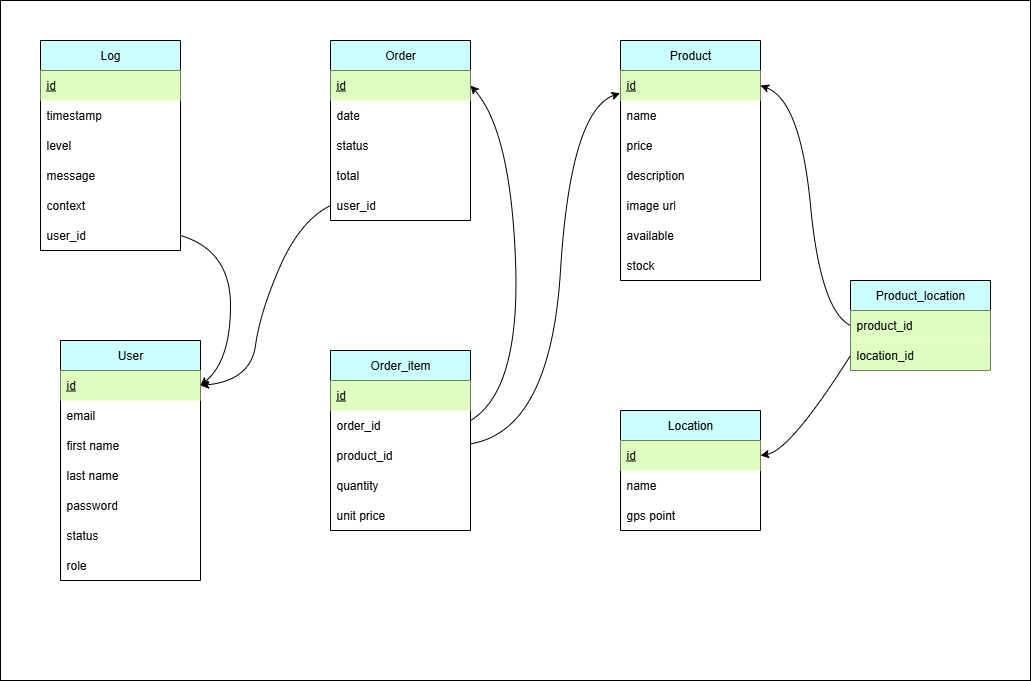

The diagram above was exported from draw.io. Its source (the exported page's mxGraphModel, read from the mxfile embedded in the PNG):
<mxGraphModel dx="1753" dy="782" grid="1" gridSize="10" guides="1" tooltips="1" connect="1" arrows="1" fold="1" page="1" pageScale="1" pageWidth="827" pageHeight="1169" math="0" shadow="0">
  <root>
    <mxCell id="0" />
    <mxCell id="1" parent="0" />
    <mxCell id="TsidvjXvnip8UBPnhBja-1" value="" style="rounded=0;whiteSpace=wrap;html=1;" vertex="1" parent="1">
      <mxGeometry x="140" y="380" width="1030" height="680" as="geometry" />
    </mxCell>
    <mxCell id="TsidvjXvnip8UBPnhBja-2" value="User" style="swimlane;fontStyle=0;childLayout=stackLayout;horizontal=1;startSize=30;horizontalStack=0;resizeParent=1;resizeParentMax=0;resizeLast=0;collapsible=1;marginBottom=0;whiteSpace=wrap;html=1;fillColor=#CCFFFF;" vertex="1" parent="1">
      <mxGeometry x="200" y="720" width="140" height="240" as="geometry" />
    </mxCell>
    <mxCell id="TsidvjXvnip8UBPnhBja-52" value="&lt;u&gt;id&lt;/u&gt;" style="text;strokeColor=none;fillColor=#DFFFC0;align=left;verticalAlign=middle;spacingLeft=4;spacingRight=4;overflow=hidden;points=[[0,0.5],[1,0.5]];portConstraint=eastwest;rotatable=0;whiteSpace=wrap;html=1;" vertex="1" parent="TsidvjXvnip8UBPnhBja-2">
      <mxGeometry y="30" width="140" height="30" as="geometry" />
    </mxCell>
    <mxCell id="TsidvjXvnip8UBPnhBja-3" value="email" style="text;strokeColor=none;fillColor=none;align=left;verticalAlign=middle;spacingLeft=4;spacingRight=4;overflow=hidden;points=[[0,0.5],[1,0.5]];portConstraint=eastwest;rotatable=0;whiteSpace=wrap;html=1;" vertex="1" parent="TsidvjXvnip8UBPnhBja-2">
      <mxGeometry y="60" width="140" height="30" as="geometry" />
    </mxCell>
    <mxCell id="TsidvjXvnip8UBPnhBja-4" value="first name" style="text;strokeColor=none;fillColor=none;align=left;verticalAlign=middle;spacingLeft=4;spacingRight=4;overflow=hidden;points=[[0,0.5],[1,0.5]];portConstraint=eastwest;rotatable=0;whiteSpace=wrap;html=1;" vertex="1" parent="TsidvjXvnip8UBPnhBja-2">
      <mxGeometry y="90" width="140" height="30" as="geometry" />
    </mxCell>
    <mxCell id="TsidvjXvnip8UBPnhBja-5" value="last name" style="text;strokeColor=none;fillColor=none;align=left;verticalAlign=middle;spacingLeft=4;spacingRight=4;overflow=hidden;points=[[0,0.5],[1,0.5]];portConstraint=eastwest;rotatable=0;whiteSpace=wrap;html=1;" vertex="1" parent="TsidvjXvnip8UBPnhBja-2">
      <mxGeometry y="120" width="140" height="30" as="geometry" />
    </mxCell>
    <mxCell id="TsidvjXvnip8UBPnhBja-6" value="password" style="text;strokeColor=none;fillColor=none;align=left;verticalAlign=middle;spacingLeft=4;spacingRight=4;overflow=hidden;points=[[0,0.5],[1,0.5]];portConstraint=eastwest;rotatable=0;whiteSpace=wrap;html=1;" vertex="1" parent="TsidvjXvnip8UBPnhBja-2">
      <mxGeometry y="150" width="140" height="30" as="geometry" />
    </mxCell>
    <mxCell id="TsidvjXvnip8UBPnhBja-7" value="status" style="text;strokeColor=none;fillColor=none;align=left;verticalAlign=middle;spacingLeft=4;spacingRight=4;overflow=hidden;points=[[0,0.5],[1,0.5]];portConstraint=eastwest;rotatable=0;whiteSpace=wrap;html=1;" vertex="1" parent="TsidvjXvnip8UBPnhBja-2">
      <mxGeometry y="180" width="140" height="30" as="geometry" />
    </mxCell>
    <mxCell id="TsidvjXvnip8UBPnhBja-8" value="role" style="text;strokeColor=none;fillColor=none;align=left;verticalAlign=middle;spacingLeft=4;spacingRight=4;overflow=hidden;points=[[0,0.5],[1,0.5]];portConstraint=eastwest;rotatable=0;whiteSpace=wrap;html=1;" vertex="1" parent="TsidvjXvnip8UBPnhBja-2">
      <mxGeometry y="210" width="140" height="30" as="geometry" />
    </mxCell>
    <mxCell id="TsidvjXvnip8UBPnhBja-9" value="Product" style="swimlane;fontStyle=0;childLayout=stackLayout;horizontal=1;startSize=30;horizontalStack=0;resizeParent=1;resizeParentMax=0;resizeLast=0;collapsible=1;marginBottom=0;whiteSpace=wrap;html=1;fillColor=#CCFFFF;" vertex="1" parent="1">
      <mxGeometry x="760" y="420" width="140" height="240" as="geometry" />
    </mxCell>
    <mxCell id="TsidvjXvnip8UBPnhBja-51" value="&lt;u&gt;id&lt;/u&gt;" style="text;strokeColor=none;fillColor=#DFFFC0;align=left;verticalAlign=middle;spacingLeft=4;spacingRight=4;overflow=hidden;points=[[0,0.5],[1,0.5]];portConstraint=eastwest;rotatable=0;whiteSpace=wrap;html=1;" vertex="1" parent="TsidvjXvnip8UBPnhBja-9">
      <mxGeometry y="30" width="140" height="30" as="geometry" />
    </mxCell>
    <mxCell id="TsidvjXvnip8UBPnhBja-10" value="name" style="text;strokeColor=none;fillColor=none;align=left;verticalAlign=middle;spacingLeft=4;spacingRight=4;overflow=hidden;points=[[0,0.5],[1,0.5]];portConstraint=eastwest;rotatable=0;whiteSpace=wrap;html=1;" vertex="1" parent="TsidvjXvnip8UBPnhBja-9">
      <mxGeometry y="60" width="140" height="30" as="geometry" />
    </mxCell>
    <mxCell id="TsidvjXvnip8UBPnhBja-11" value="price" style="text;strokeColor=none;fillColor=none;align=left;verticalAlign=middle;spacingLeft=4;spacingRight=4;overflow=hidden;points=[[0,0.5],[1,0.5]];portConstraint=eastwest;rotatable=0;whiteSpace=wrap;html=1;" vertex="1" parent="TsidvjXvnip8UBPnhBja-9">
      <mxGeometry y="90" width="140" height="30" as="geometry" />
    </mxCell>
    <mxCell id="TsidvjXvnip8UBPnhBja-12" value="description" style="text;strokeColor=none;fillColor=none;align=left;verticalAlign=middle;spacingLeft=4;spacingRight=4;overflow=hidden;points=[[0,0.5],[1,0.5]];portConstraint=eastwest;rotatable=0;whiteSpace=wrap;html=1;" vertex="1" parent="TsidvjXvnip8UBPnhBja-9">
      <mxGeometry y="120" width="140" height="30" as="geometry" />
    </mxCell>
    <mxCell id="TsidvjXvnip8UBPnhBja-13" value="image url" style="text;strokeColor=none;fillColor=none;align=left;verticalAlign=middle;spacingLeft=4;spacingRight=4;overflow=hidden;points=[[0,0.5],[1,0.5]];portConstraint=eastwest;rotatable=0;whiteSpace=wrap;html=1;" vertex="1" parent="TsidvjXvnip8UBPnhBja-9">
      <mxGeometry y="150" width="140" height="30" as="geometry" />
    </mxCell>
    <mxCell id="TsidvjXvnip8UBPnhBja-14" value="available" style="text;strokeColor=none;fillColor=none;align=left;verticalAlign=middle;spacingLeft=4;spacingRight=4;overflow=hidden;points=[[0,0.5],[1,0.5]];portConstraint=eastwest;rotatable=0;whiteSpace=wrap;html=1;" vertex="1" parent="TsidvjXvnip8UBPnhBja-9">
      <mxGeometry y="180" width="140" height="30" as="geometry" />
    </mxCell>
    <mxCell id="TsidvjXvnip8UBPnhBja-15" value="stock" style="text;strokeColor=none;fillColor=none;align=left;verticalAlign=middle;spacingLeft=4;spacingRight=4;overflow=hidden;points=[[0,0.5],[1,0.5]];portConstraint=eastwest;rotatable=0;whiteSpace=wrap;html=1;" vertex="1" parent="TsidvjXvnip8UBPnhBja-9">
      <mxGeometry y="210" width="140" height="30" as="geometry" />
    </mxCell>
    <mxCell id="TsidvjXvnip8UBPnhBja-16" value="Location" style="swimlane;fontStyle=0;childLayout=stackLayout;horizontal=1;startSize=30;horizontalStack=0;resizeParent=1;resizeParentMax=0;resizeLast=0;collapsible=1;marginBottom=0;whiteSpace=wrap;html=1;fillColor=#CCFFFF;" vertex="1" parent="1">
      <mxGeometry x="760" y="790" width="140" height="120" as="geometry" />
    </mxCell>
    <mxCell id="TsidvjXvnip8UBPnhBja-17" value="&lt;u&gt;id&lt;/u&gt;" style="text;strokeColor=none;fillColor=#DFFFC0;align=left;verticalAlign=middle;spacingLeft=4;spacingRight=4;overflow=hidden;points=[[0,0.5],[1,0.5]];portConstraint=eastwest;rotatable=0;whiteSpace=wrap;html=1;" vertex="1" parent="TsidvjXvnip8UBPnhBja-16">
      <mxGeometry y="30" width="140" height="30" as="geometry" />
    </mxCell>
    <mxCell id="TsidvjXvnip8UBPnhBja-18" value="name" style="text;strokeColor=none;fillColor=none;align=left;verticalAlign=middle;spacingLeft=4;spacingRight=4;overflow=hidden;points=[[0,0.5],[1,0.5]];portConstraint=eastwest;rotatable=0;whiteSpace=wrap;html=1;" vertex="1" parent="TsidvjXvnip8UBPnhBja-16">
      <mxGeometry y="60" width="140" height="30" as="geometry" />
    </mxCell>
    <mxCell id="TsidvjXvnip8UBPnhBja-19" value="gps point" style="text;strokeColor=none;fillColor=none;align=left;verticalAlign=middle;spacingLeft=4;spacingRight=4;overflow=hidden;points=[[0,0.5],[1,0.5]];portConstraint=eastwest;rotatable=0;whiteSpace=wrap;html=1;" vertex="1" parent="TsidvjXvnip8UBPnhBja-16">
      <mxGeometry y="90" width="140" height="30" as="geometry" />
    </mxCell>
    <mxCell id="TsidvjXvnip8UBPnhBja-20" value="Order" style="swimlane;fontStyle=0;childLayout=stackLayout;horizontal=1;startSize=30;horizontalStack=0;resizeParent=1;resizeParentMax=0;resizeLast=0;collapsible=1;marginBottom=0;whiteSpace=wrap;html=1;fillColor=#CCFFFF;" vertex="1" parent="1">
      <mxGeometry x="470" y="420" width="140" height="180" as="geometry" />
    </mxCell>
    <mxCell id="TsidvjXvnip8UBPnhBja-21" value="&lt;u&gt;id&lt;/u&gt;" style="text;strokeColor=none;fillColor=#DFFFC0;align=left;verticalAlign=middle;spacingLeft=4;spacingRight=4;overflow=hidden;points=[[0,0.5],[1,0.5]];portConstraint=eastwest;rotatable=0;whiteSpace=wrap;html=1;" vertex="1" parent="TsidvjXvnip8UBPnhBja-20">
      <mxGeometry y="30" width="140" height="30" as="geometry" />
    </mxCell>
    <mxCell id="TsidvjXvnip8UBPnhBja-22" value="date" style="text;strokeColor=none;fillColor=none;align=left;verticalAlign=middle;spacingLeft=4;spacingRight=4;overflow=hidden;points=[[0,0.5],[1,0.5]];portConstraint=eastwest;rotatable=0;whiteSpace=wrap;html=1;" vertex="1" parent="TsidvjXvnip8UBPnhBja-20">
      <mxGeometry y="60" width="140" height="30" as="geometry" />
    </mxCell>
    <mxCell id="TsidvjXvnip8UBPnhBja-23" value="status" style="text;strokeColor=none;fillColor=none;align=left;verticalAlign=middle;spacingLeft=4;spacingRight=4;overflow=hidden;points=[[0,0.5],[1,0.5]];portConstraint=eastwest;rotatable=0;whiteSpace=wrap;html=1;" vertex="1" parent="TsidvjXvnip8UBPnhBja-20">
      <mxGeometry y="90" width="140" height="30" as="geometry" />
    </mxCell>
    <mxCell id="TsidvjXvnip8UBPnhBja-24" value="total" style="text;strokeColor=none;fillColor=none;align=left;verticalAlign=middle;spacingLeft=4;spacingRight=4;overflow=hidden;points=[[0,0.5],[1,0.5]];portConstraint=eastwest;rotatable=0;whiteSpace=wrap;html=1;" vertex="1" parent="TsidvjXvnip8UBPnhBja-20">
      <mxGeometry y="120" width="140" height="30" as="geometry" />
    </mxCell>
    <mxCell id="TsidvjXvnip8UBPnhBja-72" value="user_id" style="text;strokeColor=none;fillColor=none;align=left;verticalAlign=middle;spacingLeft=4;spacingRight=4;overflow=hidden;points=[[0,0.5],[1,0.5]];portConstraint=eastwest;rotatable=0;whiteSpace=wrap;html=1;" vertex="1" parent="TsidvjXvnip8UBPnhBja-20">
      <mxGeometry y="150" width="140" height="30" as="geometry" />
    </mxCell>
    <mxCell id="TsidvjXvnip8UBPnhBja-25" value="Log" style="swimlane;fontStyle=0;childLayout=stackLayout;horizontal=1;startSize=30;horizontalStack=0;resizeParent=1;resizeParentMax=0;resizeLast=0;collapsible=1;marginBottom=0;whiteSpace=wrap;html=1;fillColor=#CCFFFF;" vertex="1" parent="1">
      <mxGeometry x="180" y="420" width="140" height="210" as="geometry" />
    </mxCell>
    <mxCell id="TsidvjXvnip8UBPnhBja-26" value="&lt;u&gt;id&lt;/u&gt;" style="text;strokeColor=none;fillColor=#DFFFC0;align=left;verticalAlign=middle;spacingLeft=4;spacingRight=4;overflow=hidden;points=[[0,0.5],[1,0.5]];portConstraint=eastwest;rotatable=0;whiteSpace=wrap;html=1;" vertex="1" parent="TsidvjXvnip8UBPnhBja-25">
      <mxGeometry y="30" width="140" height="30" as="geometry" />
    </mxCell>
    <mxCell id="TsidvjXvnip8UBPnhBja-27" value="timestamp" style="text;strokeColor=none;fillColor=none;align=left;verticalAlign=middle;spacingLeft=4;spacingRight=4;overflow=hidden;points=[[0,0.5],[1,0.5]];portConstraint=eastwest;rotatable=0;whiteSpace=wrap;html=1;" vertex="1" parent="TsidvjXvnip8UBPnhBja-25">
      <mxGeometry y="60" width="140" height="30" as="geometry" />
    </mxCell>
    <mxCell id="TsidvjXvnip8UBPnhBja-28" value="level" style="text;strokeColor=none;fillColor=none;align=left;verticalAlign=middle;spacingLeft=4;spacingRight=4;overflow=hidden;points=[[0,0.5],[1,0.5]];portConstraint=eastwest;rotatable=0;whiteSpace=wrap;html=1;" vertex="1" parent="TsidvjXvnip8UBPnhBja-25">
      <mxGeometry y="90" width="140" height="30" as="geometry" />
    </mxCell>
    <mxCell id="TsidvjXvnip8UBPnhBja-29" value="message" style="text;strokeColor=none;fillColor=none;align=left;verticalAlign=middle;spacingLeft=4;spacingRight=4;overflow=hidden;points=[[0,0.5],[1,0.5]];portConstraint=eastwest;rotatable=0;whiteSpace=wrap;html=1;" vertex="1" parent="TsidvjXvnip8UBPnhBja-25">
      <mxGeometry y="120" width="140" height="30" as="geometry" />
    </mxCell>
    <mxCell id="TsidvjXvnip8UBPnhBja-30" value="context" style="text;strokeColor=none;fillColor=none;align=left;verticalAlign=middle;spacingLeft=4;spacingRight=4;overflow=hidden;points=[[0,0.5],[1,0.5]];portConstraint=eastwest;rotatable=0;whiteSpace=wrap;html=1;" vertex="1" parent="TsidvjXvnip8UBPnhBja-25">
      <mxGeometry y="150" width="140" height="30" as="geometry" />
    </mxCell>
    <mxCell id="TsidvjXvnip8UBPnhBja-60" value="user_id" style="text;strokeColor=none;fillColor=none;align=left;verticalAlign=middle;spacingLeft=4;spacingRight=4;overflow=hidden;points=[[0,0.5],[1,0.5]];portConstraint=eastwest;rotatable=0;whiteSpace=wrap;html=1;" vertex="1" parent="TsidvjXvnip8UBPnhBja-25">
      <mxGeometry y="180" width="140" height="30" as="geometry" />
    </mxCell>
    <mxCell id="TsidvjXvnip8UBPnhBja-53" value="Order_item" style="swimlane;fontStyle=0;childLayout=stackLayout;horizontal=1;startSize=30;horizontalStack=0;resizeParent=1;resizeParentMax=0;resizeLast=0;collapsible=1;marginBottom=0;whiteSpace=wrap;html=1;fillColor=#CCFFFF;" vertex="1" parent="1">
      <mxGeometry x="470" y="730" width="140" height="180" as="geometry" />
    </mxCell>
    <mxCell id="TsidvjXvnip8UBPnhBja-54" value="&lt;u&gt;id&lt;/u&gt;" style="text;strokeColor=none;fillColor=#DFFFC0;align=left;verticalAlign=middle;spacingLeft=4;spacingRight=4;overflow=hidden;points=[[0,0.5],[1,0.5]];portConstraint=eastwest;rotatable=0;whiteSpace=wrap;html=1;" vertex="1" parent="TsidvjXvnip8UBPnhBja-53">
      <mxGeometry y="30" width="140" height="30" as="geometry" />
    </mxCell>
    <mxCell id="TsidvjXvnip8UBPnhBja-55" value="order_id" style="text;strokeColor=none;fillColor=none;align=left;verticalAlign=middle;spacingLeft=4;spacingRight=4;overflow=hidden;points=[[0,0.5],[1,0.5]];portConstraint=eastwest;rotatable=0;whiteSpace=wrap;html=1;" vertex="1" parent="TsidvjXvnip8UBPnhBja-53">
      <mxGeometry y="60" width="140" height="30" as="geometry" />
    </mxCell>
    <mxCell id="TsidvjXvnip8UBPnhBja-56" value="product_id" style="text;strokeColor=none;fillColor=none;align=left;verticalAlign=middle;spacingLeft=4;spacingRight=4;overflow=hidden;points=[[0,0.5],[1,0.5]];portConstraint=eastwest;rotatable=0;whiteSpace=wrap;html=1;" vertex="1" parent="TsidvjXvnip8UBPnhBja-53">
      <mxGeometry y="90" width="140" height="30" as="geometry" />
    </mxCell>
    <mxCell id="TsidvjXvnip8UBPnhBja-57" value="quantity" style="text;strokeColor=none;fillColor=none;align=left;verticalAlign=middle;spacingLeft=4;spacingRight=4;overflow=hidden;points=[[0,0.5],[1,0.5]];portConstraint=eastwest;rotatable=0;whiteSpace=wrap;html=1;" vertex="1" parent="TsidvjXvnip8UBPnhBja-53">
      <mxGeometry y="120" width="140" height="30" as="geometry" />
    </mxCell>
    <mxCell id="TsidvjXvnip8UBPnhBja-58" value="unit price" style="text;strokeColor=none;fillColor=none;align=left;verticalAlign=middle;spacingLeft=4;spacingRight=4;overflow=hidden;points=[[0,0.5],[1,0.5]];portConstraint=eastwest;rotatable=0;whiteSpace=wrap;html=1;" vertex="1" parent="TsidvjXvnip8UBPnhBja-53">
      <mxGeometry y="150" width="140" height="30" as="geometry" />
    </mxCell>
    <mxCell id="TsidvjXvnip8UBPnhBja-62" value="Product_location" style="swimlane;fontStyle=0;childLayout=stackLayout;horizontal=1;startSize=30;horizontalStack=0;resizeParent=1;resizeParentMax=0;resizeLast=0;collapsible=1;marginBottom=0;whiteSpace=wrap;html=1;fillColor=#CCFFFF;" vertex="1" parent="1">
      <mxGeometry x="990" y="660" width="140" height="90" as="geometry" />
    </mxCell>
    <mxCell id="TsidvjXvnip8UBPnhBja-64" value="product_id" style="text;strokeColor=none;fillColor=#DFFFC0;align=left;verticalAlign=middle;spacingLeft=4;spacingRight=4;overflow=hidden;points=[[0,0.5],[1,0.5]];portConstraint=eastwest;rotatable=0;whiteSpace=wrap;html=1;" vertex="1" parent="TsidvjXvnip8UBPnhBja-62">
      <mxGeometry y="30" width="140" height="30" as="geometry" />
    </mxCell>
    <mxCell id="TsidvjXvnip8UBPnhBja-65" value="location_id" style="text;strokeColor=none;fillColor=#DFFFC0;align=left;verticalAlign=middle;spacingLeft=4;spacingRight=4;overflow=hidden;points=[[0,0.5],[1,0.5]];portConstraint=eastwest;rotatable=0;whiteSpace=wrap;html=1;" vertex="1" parent="TsidvjXvnip8UBPnhBja-62">
      <mxGeometry y="60" width="140" height="30" as="geometry" />
    </mxCell>
    <mxCell id="TsidvjXvnip8UBPnhBja-74" value="" style="curved=1;endArrow=classic;html=1;rounded=0;exitX=1.001;exitY=0.109;exitDx=0;exitDy=0;exitPerimeter=0;entryX=-0.003;entryY=0.758;entryDx=0;entryDy=0;entryPerimeter=0;" edge="1" parent="1" source="TsidvjXvnip8UBPnhBja-56" target="TsidvjXvnip8UBPnhBja-51">
      <mxGeometry width="50" height="50" relative="1" as="geometry">
        <mxPoint x="680" y="740" as="sourcePoint" />
        <mxPoint x="730" y="690" as="targetPoint" />
        <Array as="points">
          <mxPoint x="690" y="810" />
          <mxPoint x="710" y="490" />
        </Array>
      </mxGeometry>
    </mxCell>
    <mxCell id="TsidvjXvnip8UBPnhBja-75" value="" style="curved=1;endArrow=classic;html=1;rounded=0;entryX=1;entryY=0.5;entryDx=0;entryDy=0;" edge="1" parent="1" target="TsidvjXvnip8UBPnhBja-21">
      <mxGeometry width="50" height="50" relative="1" as="geometry">
        <mxPoint x="610" y="800" as="sourcePoint" />
        <mxPoint x="730" y="690" as="targetPoint" />
        <Array as="points">
          <mxPoint x="660" y="770" />
          <mxPoint x="650" y="510" />
        </Array>
      </mxGeometry>
    </mxCell>
    <mxCell id="TsidvjXvnip8UBPnhBja-76" value="" style="curved=1;endArrow=classic;html=1;rounded=0;exitX=0;exitY=0.5;exitDx=0;exitDy=0;entryX=1;entryY=0.5;entryDx=0;entryDy=0;" edge="1" parent="1" source="TsidvjXvnip8UBPnhBja-64" target="TsidvjXvnip8UBPnhBja-51">
      <mxGeometry width="50" height="50" relative="1" as="geometry">
        <mxPoint x="930" y="620" as="sourcePoint" />
        <mxPoint x="980" y="570" as="targetPoint" />
        <Array as="points">
          <mxPoint x="960" y="690" />
          <mxPoint x="940" y="480" />
        </Array>
      </mxGeometry>
    </mxCell>
    <mxCell id="TsidvjXvnip8UBPnhBja-77" value="" style="curved=1;endArrow=classic;html=1;rounded=0;exitX=0;exitY=0.5;exitDx=0;exitDy=0;entryX=1;entryY=0.5;entryDx=0;entryDy=0;" edge="1" parent="1" source="TsidvjXvnip8UBPnhBja-65" target="TsidvjXvnip8UBPnhBja-17">
      <mxGeometry width="50" height="50" relative="1" as="geometry">
        <mxPoint x="910" y="860" as="sourcePoint" />
        <mxPoint x="960" y="810" as="targetPoint" />
        <Array as="points">
          <mxPoint x="930" y="830" />
        </Array>
      </mxGeometry>
    </mxCell>
    <mxCell id="TsidvjXvnip8UBPnhBja-78" value="" style="curved=1;endArrow=classic;html=1;rounded=0;exitX=0;exitY=0.5;exitDx=0;exitDy=0;entryX=1;entryY=0.5;entryDx=0;entryDy=0;" edge="1" parent="1" source="TsidvjXvnip8UBPnhBja-72" target="TsidvjXvnip8UBPnhBja-52">
      <mxGeometry width="50" height="50" relative="1" as="geometry">
        <mxPoint x="400" y="720" as="sourcePoint" />
        <mxPoint x="450" y="670" as="targetPoint" />
        <Array as="points">
          <mxPoint x="440" y="600" />
          <mxPoint x="400" y="690" />
          <mxPoint x="390" y="760" />
        </Array>
      </mxGeometry>
    </mxCell>
    <mxCell id="TsidvjXvnip8UBPnhBja-79" value="" style="curved=1;endArrow=classic;html=1;rounded=0;exitX=1;exitY=0.5;exitDx=0;exitDy=0;entryX=1;entryY=0.5;entryDx=0;entryDy=0;" edge="1" parent="1" source="TsidvjXvnip8UBPnhBja-60" target="TsidvjXvnip8UBPnhBja-52">
      <mxGeometry width="50" height="50" relative="1" as="geometry">
        <mxPoint x="330" y="690" as="sourcePoint" />
        <mxPoint x="380" y="640" as="targetPoint" />
        <Array as="points">
          <mxPoint x="370" y="630" />
          <mxPoint x="370" y="740" />
        </Array>
      </mxGeometry>
    </mxCell>
  </root>
</mxGraphModel>